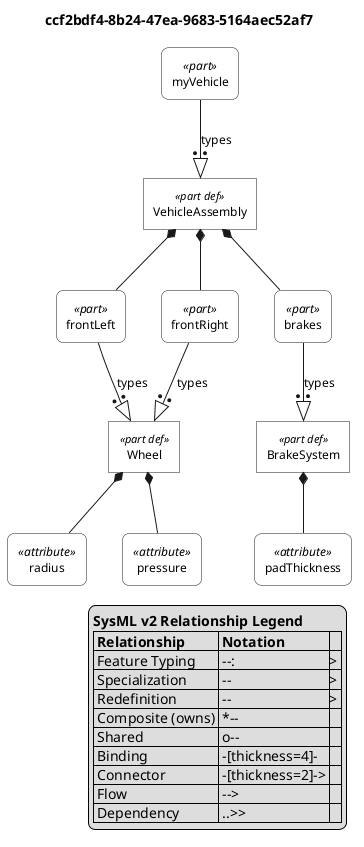

The diagram above was rendered by PlantUML. Its source (embedded in the PNG):
@startuml

skinparam monochrome true
skinparam wrapWidth 300
skinparam defaultFontSize 12
skinparam defaultFontName Helvetica

' Definitions: sharp corners, plain background
skinparam rectangle<<part def>> {
    RoundCorner 0
    BackgroundColor white
    StereotypeFontSize 11
}
skinparam rectangle<<item def>> {
    RoundCorner 0
    BackgroundColor white
}
skinparam rectangle<<attribute def>> {
    RoundCorner 0
    BackgroundColor white
}
skinparam rectangle<<port def>> {
    RoundCorner 0
    BackgroundColor white
}
skinparam rectangle<<action def>> {
    RoundCorner 0
    BackgroundColor white
}
skinparam rectangle<<state def>> {
    RoundCorner 0
    BackgroundColor white
}
skinparam rectangle<<requirement def>> {
    RoundCorner 0
    BackgroundColor white
}
skinparam rectangle<<view def>> {
    RoundCorner 0
    BackgroundColor white
}
skinparam rectangle<<viewpoint def>> {
    RoundCorner 0
    BackgroundColor white
}
skinparam rectangle<<enumeration def>> {
    RoundCorner 0
    BackgroundColor white
}

' Usages: rounded corners, plain background
skinparam rectangle<<part>> {
    RoundCorner 15
    BackgroundColor white
}
skinparam rectangle<<item>> {
    RoundCorner 15
    BackgroundColor white
}
skinparam rectangle<<attribute>> {
    RoundCorner 15
    BackgroundColor white
}
skinparam rectangle<<port>> {
    RoundCorner 15
    BackgroundColor white
}
skinparam rectangle<<action>> {
    RoundCorner 15
    BackgroundColor white
}
skinparam rectangle<<state>> {
    RoundCorner 15
    BackgroundColor white
}
skinparam rectangle<<requirement>> {
    RoundCorner 15
    BackgroundColor white
}
skinparam rectangle<<view>> {
    RoundCorner 15
    BackgroundColor white
}
skinparam rectangle<<viewpoint>> {
    RoundCorner 15
    BackgroundColor white
}
skinparam rectangle<<enumeration>> {
    RoundCorner 15
    BackgroundColor white
}

' Views as folders
skinparam folder<<view def>> {
    BackgroundColor white
}
skinparam folder<<view>> {
    BackgroundColor white
}

top to bottom direction

title ccf2bdf4-8b24-47ea-9683-5164aec52af7

hide circle

rectangle "Wheel" as E1 <<part def>>
rectangle "radius" as E2 <<attribute>>
rectangle "pressure" as E4 <<attribute>>
rectangle "BrakeSystem" as E6 <<part def>>
rectangle "padThickness" as E7 <<attribute>>
rectangle "VehicleAssembly" as E9 <<part def>>
rectangle "frontLeft" as E10 <<part>>
rectangle "frontRight" as E11 <<part>>
rectangle "brakes" as E12 <<part>>
rectangle "myVehicle" as E13 <<part>>

E1 *-- E2
E1 *-- E4
E6 *-- E7
E9 *-- E10
E10 --:|> E1 : types
E9 *-- E11
E11 --:|> E1 : types
E9 *-- E12
E12 --:|> E6 : types
E13 --:|> E9 : types

legend right
  <b>SysML v2 Relationship Legend</b>
  |= Relationship |= Notation |
  | Feature Typing | --:|> |
  | Specialization | --|> |
  | Redefinition | --||> |
  | Composite (owns) | *-- |
  | Shared | o-- |
  | Binding | -[thickness=4]- |
  | Connector | -[thickness=2]-> |
  | Flow | --> |
  | Dependency | ..>> |
endlegend

@enduml